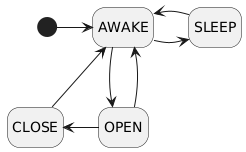

The diagram above was rendered by PlantUML. Its source (embedded in the PNG):
@startuml
hide empty description

state SLEEP

state AWAKE

state OPEN

state CLOSE



[*] -right-> AWAKE
AWAKE -right-> SLEEP
SLEEP -left-> AWAKE
AWAKE -down-> OPEN
OPEN -up-> AWAKE
OPEN -left-> CLOSE
CLOSE -up-> AWAKE
@enduml